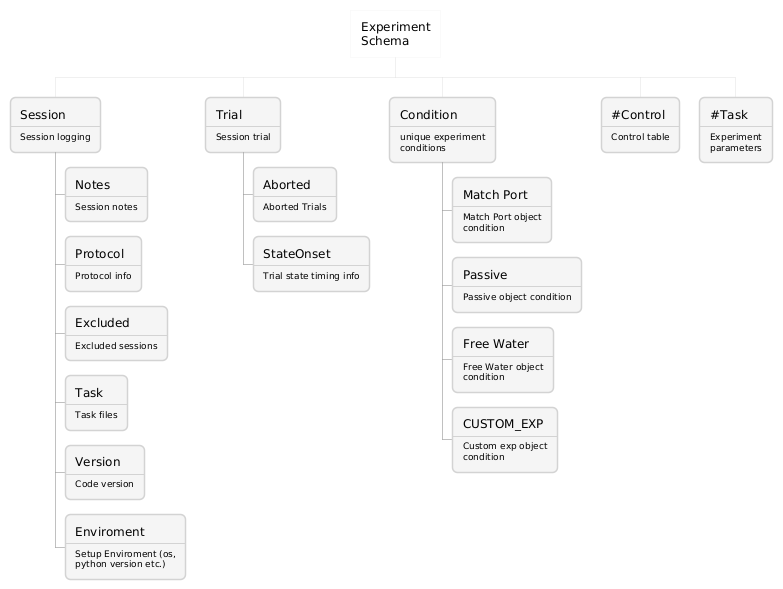

The diagram above was rendered by PlantUML. Its source (embedded in the PNG):
@startwbs
<style>
node {
    LineColor lightgray
    BackgroundColor whitesmoke
    RoundCorner 10
    MaximumWidth 120
}
arrow {
  // Targetting only connector between Mexico-Chihuahua and USA-Texas
  LineColor gray
  LineThickness .5
}
:depth(0) {
  BackgroundColor White
  RoundCorner 0
  Shadowing 0
  LineThickness 0
 }
</style>
* Experiment Schema

** Session\n----\n<size:9>Session logging</size>
*** Notes\n----\n<size:9>Session notes</size>
*** Protocol\n----\n<size:9>Protocol info</size>
*** Excluded\n----\n<size:9>Excluded sessions</size>
*** Task\n----\n<size:9>Task files</size>
*** Version\n----\n<size:9>Code version</size>
*** Enviroment\n----\n<size:9>Setup Enviroment (os, python version etc.)</size>

** Trial\n----\n<size:9>Session trial</size>
*** Aborted\n----\n<size:9>Aborted Trials</size>
*** StateOnset\n----\n<size:9>Trial state timing info</size>

** Condition\n----\n<size:9>unique experiment conditions</size>
*** Match Port\n----\n<size:9>Match Port object condition</size>
*** Passive\n----\n<size:9>Passive object condition</size>
*** Free Water\n----\n<size:9>Free Water object condition</size>
*** CUSTOM_EXP\n----\n<size:9>Custom exp object condition</size>

** ~#Control\n----\n<size:9>Control table</size>
** ~#Task\n----\n<size:9>Experiment</size> \n<size:9>parameters</size>

@endwbs